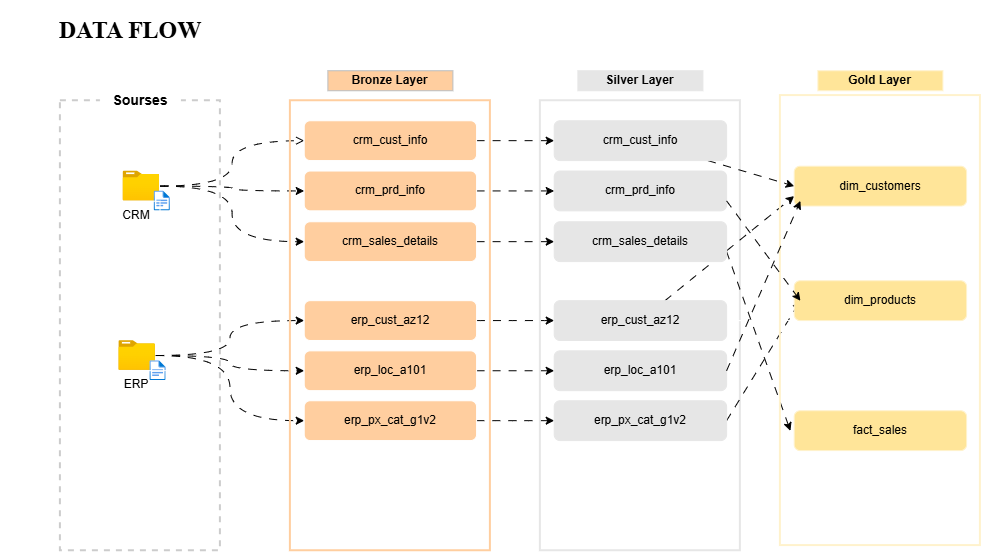

The diagram above was exported from draw.io. Its source (the exported page's mxGraphModel, read from the mxfile embedded in the PNG):
<mxGraphModel dx="1351" dy="951" grid="1" gridSize="10" guides="1" tooltips="1" connect="1" arrows="1" fold="1" page="0" pageScale="1" pageWidth="850" pageHeight="1100" background="light-dark(#FFFFFF,#FFFFFF)" math="0" shadow="0">
  <root>
    <mxCell id="0" />
    <mxCell id="1" parent="0" />
    <mxCell id="poGqnZTL19oRlD--WPLr-2" parent="1" style="rounded=0;whiteSpace=wrap;html=1;fillColor=light-dark(#FFFFFF,transparent);dashed=1;strokeColor=light-dark(#000000,#CCCCCC);strokeWidth=2;" value="" vertex="1">
      <mxGeometry height="450" width="160" x="40.01" y="80" as="geometry" />
    </mxCell>
    <mxCell id="poGqnZTL19oRlD--WPLr-3" parent="1" style="rounded=0;whiteSpace=wrap;html=1;fillColor=light-dark(#000000,#FFFFFF);fontStyle=1;fontSize=14;" value="&lt;font&gt;&lt;span style=&quot;color: light-dark(rgb(0, 0, 0), rgb(0, 0, 0));&quot;&gt;Sourses&lt;/span&gt;&lt;/font&gt;" vertex="1">
      <mxGeometry height="20" width="80" x="80.00999999999999" y="70" as="geometry" />
    </mxCell>
    <mxCell id="poGqnZTL19oRlD--WPLr-4" edge="1" parent="1" source="poGqnZTL19oRlD--WPLr-5" style="edgeStyle=orthogonalEdgeStyle;rounded=0;orthogonalLoop=1;jettySize=auto;html=1;" target="poGqnZTL19oRlD--WPLr-7" value="">
      <mxGeometry relative="1" as="geometry" />
    </mxCell>
    <mxCell id="poGqnZTL19oRlD--WPLr-28" edge="1" parent="1" source="poGqnZTL19oRlD--WPLr-5" style="edgeStyle=orthogonalEdgeStyle;rounded=0;orthogonalLoop=1;jettySize=auto;html=1;" target="poGqnZTL19oRlD--WPLr-23">
      <mxGeometry relative="1" as="geometry" />
    </mxCell>
    <mxCell id="poGqnZTL19oRlD--WPLr-29" edge="1" parent="1" source="poGqnZTL19oRlD--WPLr-5" style="edgeStyle=orthogonalEdgeStyle;rounded=0;orthogonalLoop=1;jettySize=auto;html=1;" target="poGqnZTL19oRlD--WPLr-27" value="">
      <mxGeometry relative="1" as="geometry" />
    </mxCell>
    <mxCell id="poGqnZTL19oRlD--WPLr-31" edge="1" parent="1" source="poGqnZTL19oRlD--WPLr-5" style="edgeStyle=orthogonalEdgeStyle;rounded=0;orthogonalLoop=1;jettySize=auto;html=1;entryX=0;entryY=0.25;entryDx=0;entryDy=0;" target="poGqnZTL19oRlD--WPLr-24">
      <mxGeometry relative="1" as="geometry" />
    </mxCell>
    <mxCell id="poGqnZTL19oRlD--WPLr-32" edge="1" parent="1" source="poGqnZTL19oRlD--WPLr-5" style="edgeStyle=orthogonalEdgeStyle;rounded=0;orthogonalLoop=1;jettySize=auto;html=1;endArrow=classicThin;endFill=1;" target="poGqnZTL19oRlD--WPLr-24">
      <mxGeometry relative="1" as="geometry">
        <Array as="points">
          <mxPoint x="121" y="119.93" />
        </Array>
      </mxGeometry>
    </mxCell>
    <mxCell id="poGqnZTL19oRlD--WPLr-33" edge="1" parent="1" source="poGqnZTL19oRlD--WPLr-5" style="edgeStyle=orthogonalEdgeStyle;rounded=0;orthogonalLoop=1;jettySize=auto;html=1;entryX=0;entryY=0.5;entryDx=0;entryDy=0;endArrow=open;endFill=0;strokeColor=light-dark(#000000,#000000);curved=1;flowAnimation=1;" target="poGqnZTL19oRlD--WPLr-24">
      <mxGeometry relative="1" as="geometry" />
    </mxCell>
    <mxCell id="poGqnZTL19oRlD--WPLr-34" edge="1" parent="1" source="poGqnZTL19oRlD--WPLr-5" style="edgeStyle=orthogonalEdgeStyle;rounded=0;orthogonalLoop=1;jettySize=auto;html=1;entryX=0;entryY=0.5;entryDx=0;entryDy=0;strokeColor=light-dark(#000000,#000000);curved=1;flowAnimation=1;" target="poGqnZTL19oRlD--WPLr-23">
      <mxGeometry relative="1" as="geometry" />
    </mxCell>
    <mxCell id="poGqnZTL19oRlD--WPLr-35" edge="1" parent="1" source="poGqnZTL19oRlD--WPLr-5" style="edgeStyle=orthogonalEdgeStyle;rounded=0;orthogonalLoop=1;jettySize=auto;html=1;entryX=0;entryY=0.5;entryDx=0;entryDy=0;strokeColor=light-dark(#000000,#000000);curved=1;flowAnimation=1;" target="poGqnZTL19oRlD--WPLr-27">
      <mxGeometry relative="1" as="geometry" />
    </mxCell>
    <mxCell id="poGqnZTL19oRlD--WPLr-5" parent="1" style="image;aspect=fixed;html=1;points=[];align=center;fontSize=12;image=img/lib/azure2/general/Folder_Blank.svg;" value="" vertex="1">
      <mxGeometry height="30.18" width="37.18" x="102.41999999999997" y="150.27" as="geometry" />
    </mxCell>
    <mxCell id="poGqnZTL19oRlD--WPLr-6" parent="1" style="image;aspect=fixed;html=1;points=[];align=center;fontSize=12;image=img/lib/azure2/general/File.svg;" value="" vertex="1">
      <mxGeometry height="20" width="16.24" x="133.76999999999998" y="170.27" as="geometry" />
    </mxCell>
    <mxCell id="poGqnZTL19oRlD--WPLr-7" parent="1" style="whiteSpace=wrap;html=1;verticalAlign=top;labelBackgroundColor=none;fillColor=none;fontColor=light-dark(#000000,#000000);" value="CRM" vertex="1">
      <mxGeometry height="20" width="47.59" x="92.02" y="180.45000000000002" as="geometry" />
    </mxCell>
    <mxCell id="poGqnZTL19oRlD--WPLr-36" edge="1" parent="1" source="poGqnZTL19oRlD--WPLr-8" style="edgeStyle=orthogonalEdgeStyle;rounded=0;orthogonalLoop=1;jettySize=auto;html=1;entryX=0;entryY=0.5;entryDx=0;entryDy=0;strokeColor=light-dark(#000000,#000000);curved=1;flowAnimation=1;" target="poGqnZTL19oRlD--WPLr-26">
      <mxGeometry relative="1" as="geometry" />
    </mxCell>
    <mxCell id="poGqnZTL19oRlD--WPLr-37" edge="1" parent="1" source="poGqnZTL19oRlD--WPLr-8" style="edgeStyle=orthogonalEdgeStyle;rounded=0;orthogonalLoop=1;jettySize=auto;html=1;entryX=0;entryY=0.5;entryDx=0;entryDy=0;strokeColor=light-dark(#000000,#000000);curved=1;flowAnimation=1;" target="poGqnZTL19oRlD--WPLr-25">
      <mxGeometry relative="1" as="geometry" />
    </mxCell>
    <mxCell id="poGqnZTL19oRlD--WPLr-38" edge="1" parent="1" source="poGqnZTL19oRlD--WPLr-8" style="edgeStyle=orthogonalEdgeStyle;rounded=0;orthogonalLoop=1;jettySize=auto;html=1;entryX=0;entryY=0.5;entryDx=0;entryDy=0;strokeColor=light-dark(#000000,#000000);curved=1;flowAnimation=1;" target="poGqnZTL19oRlD--WPLr-22">
      <mxGeometry relative="1" as="geometry" />
    </mxCell>
    <mxCell id="poGqnZTL19oRlD--WPLr-8" parent="1" style="image;aspect=fixed;html=1;points=[];align=center;fontSize=12;image=img/lib/azure2/general/Folder_Blank.svg;" value="" vertex="1">
      <mxGeometry height="30.18" width="37.19" x="98.23000000000003" y="319.73" as="geometry" />
    </mxCell>
    <mxCell id="poGqnZTL19oRlD--WPLr-9" parent="1" style="image;aspect=fixed;html=1;points=[];align=center;fontSize=12;image=img/lib/azure2/general/File.svg;" value="" vertex="1">
      <mxGeometry height="20.01" width="16.24" x="129.57999999999998" y="339.91" as="geometry" />
    </mxCell>
    <mxCell id="poGqnZTL19oRlD--WPLr-10" parent="1" style="whiteSpace=wrap;html=1;verticalAlign=top;labelBackgroundColor=none;fillColor=none;fontColor=light-dark(#000000,#000000);" value="ERP" vertex="1">
      <mxGeometry height="20" width="60" x="85.82000000000001" y="349.91" as="geometry" />
    </mxCell>
    <mxCell id="poGqnZTL19oRlD--WPLr-12" edge="1" parent="1" source="poGqnZTL19oRlD--WPLr-7" style="edgeStyle=orthogonalEdgeStyle;rounded=0;orthogonalLoop=1;jettySize=auto;html=1;innerLoopWaypoints=1;exitX=0.5;exitY=1;exitDx=0;exitDy=0;" target="poGqnZTL19oRlD--WPLr-7">
      <mxGeometry relative="1" as="geometry" />
    </mxCell>
    <mxCell id="poGqnZTL19oRlD--WPLr-14" edge="1" parent="1" source="poGqnZTL19oRlD--WPLr-2" style="edgeStyle=orthogonalEdgeStyle;rounded=0;orthogonalLoop=1;jettySize=auto;html=1;innerLoopWaypoints=1;exitX=0.5;exitY=1;exitDx=0;exitDy=0;" target="poGqnZTL19oRlD--WPLr-2">
      <mxGeometry relative="1" as="geometry" />
    </mxCell>
    <mxCell id="poGqnZTL19oRlD--WPLr-15" parent="1" style="rounded=0;whiteSpace=wrap;html=1;fillColor=light-dark(#FFCC99,#FFCE9F);strokeColor=#36393d;fontColor=light-dark(#000000,#000000);" value="&lt;b&gt;Bronze Layer&lt;/b&gt;" vertex="1">
      <mxGeometry height="20" width="125" x="307.5" y="50" as="geometry" />
    </mxCell>
    <mxCell id="poGqnZTL19oRlD--WPLr-16" parent="1" style="rounded=0;whiteSpace=wrap;html=1;fillColor=none;strokeColor=light-dark(#FFCC99,#FFCE9F);strokeWidth=2;" value="" vertex="1">
      <mxGeometry height="450" width="200" x="270" y="80" as="geometry" />
    </mxCell>
    <mxCell id="poGqnZTL19oRlD--WPLr-17" edge="1" parent="1" style="edgeStyle=orthogonalEdgeStyle;rounded=0;orthogonalLoop=1;jettySize=auto;html=1;" value="">
      <mxGeometry relative="1" as="geometry">
        <mxPoint x="356.20000000000005" y="160.17999999999995" as="sourcePoint" />
        <mxPoint x="356.20000000000005" y="170" as="targetPoint" />
      </mxGeometry>
    </mxCell>
    <mxCell id="vyzBXKTGKpAjhT7kGHh0-18" edge="1" parent="1" source="poGqnZTL19oRlD--WPLr-22" style="edgeStyle=orthogonalEdgeStyle;rounded=0;orthogonalLoop=1;jettySize=auto;html=1;exitX=1;exitY=0.5;exitDx=0;exitDy=0;entryX=0;entryY=0.5;entryDx=0;entryDy=0;curved=1;flowAnimation=1;strokeColor=light-dark(#000000,#000000);" target="FXe-OzuarLYOvkN0AhPc-4">
      <mxGeometry relative="1" as="geometry" />
    </mxCell>
    <mxCell id="poGqnZTL19oRlD--WPLr-22" parent="1" style="rounded=1;whiteSpace=wrap;html=1;fillColor=light-dark(#FFCE9F,#FFCE9F);" value="&lt;span style=&quot;color: light-dark(rgb(0, 0, 0), rgb(0, 0, 0));&quot;&gt;erp_px_cat_g1v2&lt;/span&gt;" vertex="1">
      <mxGeometry height="39.82" width="172.38" x="283.81" y="380" as="geometry" />
    </mxCell>
    <mxCell id="FXe-OzuarLYOvkN0AhPc-11" edge="1" parent="1" source="poGqnZTL19oRlD--WPLr-23" style="edgeStyle=orthogonalEdgeStyle;rounded=0;orthogonalLoop=1;jettySize=auto;html=1;strokeColor=light-dark(#000000,#000000);flowAnimation=1;" target="FXe-OzuarLYOvkN0AhPc-5">
      <mxGeometry relative="1" as="geometry" />
    </mxCell>
    <mxCell id="poGqnZTL19oRlD--WPLr-23" parent="1" style="rounded=1;whiteSpace=wrap;html=1;fillColor=light-dark(#FFCE9F,#FFCE9F);" value="&lt;span style=&quot;color: light-dark(rgb(0, 0, 0), rgb(0, 0, 0));&quot;&gt;crm_prd_info&lt;/span&gt;" vertex="1">
      <mxGeometry height="39.82" width="172.38" x="283.81" y="150.27" as="geometry" />
    </mxCell>
    <mxCell id="vyzBXKTGKpAjhT7kGHh0-20" edge="1" parent="1" source="poGqnZTL19oRlD--WPLr-24" style="edgeStyle=orthogonalEdgeStyle;rounded=0;orthogonalLoop=1;jettySize=auto;html=1;entryX=0;entryY=0.5;entryDx=0;entryDy=0;flowAnimation=1;strokeColor=light-dark(#000000,#000000);" target="FXe-OzuarLYOvkN0AhPc-6">
      <mxGeometry relative="1" as="geometry" />
    </mxCell>
    <mxCell id="poGqnZTL19oRlD--WPLr-24" parent="1" style="rounded=1;whiteSpace=wrap;html=1;fillColor=light-dark(#FFCE9F,#FFCE9F);" value="&lt;span style=&quot;color: light-dark(rgb(0, 0, 0), rgb(0, 0, 0));&quot;&gt;crm_cust_info&lt;/span&gt;" vertex="1">
      <mxGeometry height="39.82" width="172.38" x="283.81" y="100.00000000000001" as="geometry" />
    </mxCell>
    <mxCell id="vyzBXKTGKpAjhT7kGHh0-19" edge="1" parent="1" source="poGqnZTL19oRlD--WPLr-25" style="edgeStyle=orthogonalEdgeStyle;rounded=0;orthogonalLoop=1;jettySize=auto;html=1;entryX=0;entryY=0.5;entryDx=0;entryDy=0;strokeColor=light-dark(#000000,#000000);flowAnimation=1;" target="FXe-OzuarLYOvkN0AhPc-7">
      <mxGeometry relative="1" as="geometry" />
    </mxCell>
    <mxCell id="poGqnZTL19oRlD--WPLr-25" parent="1" style="rounded=1;whiteSpace=wrap;html=1;fillColor=light-dark(#FFCE9F,#FFCE9F);" value="&lt;span style=&quot;color: light-dark(rgb(0, 0, 0), rgb(0, 0, 0));&quot;&gt;erp_loc_a101&lt;/span&gt;" vertex="1">
      <mxGeometry height="39.82" width="172.38" x="283.81" y="330.09000000000003" as="geometry" />
    </mxCell>
    <mxCell id="FXe-OzuarLYOvkN0AhPc-14" edge="1" parent="1" source="poGqnZTL19oRlD--WPLr-26" style="edgeStyle=orthogonalEdgeStyle;rounded=0;orthogonalLoop=1;jettySize=auto;html=1;entryX=0;entryY=0.5;entryDx=0;entryDy=0;strokeColor=light-dark(#000000,#000000);curved=1;flowAnimation=1;" target="FXe-OzuarLYOvkN0AhPc-8">
      <mxGeometry relative="1" as="geometry" />
    </mxCell>
    <mxCell id="poGqnZTL19oRlD--WPLr-26" parent="1" style="rounded=1;whiteSpace=wrap;html=1;fillColor=light-dark(#FFCE9F,#FFCE9F);" value="&lt;span style=&quot;color: light-dark(rgb(0, 0, 0), rgb(0, 0, 0));&quot;&gt;erp_cust_az12&lt;/span&gt;" vertex="1">
      <mxGeometry height="39.82" width="172.38" x="283.81" y="279.90999999999997" as="geometry" />
    </mxCell>
    <mxCell id="vyzBXKTGKpAjhT7kGHh0-21" edge="1" parent="1" source="poGqnZTL19oRlD--WPLr-27" style="edgeStyle=orthogonalEdgeStyle;rounded=0;orthogonalLoop=1;jettySize=auto;html=1;entryX=0;entryY=0.5;entryDx=0;entryDy=0;strokeColor=light-dark(#000000,#000000);flowAnimation=1;" target="FXe-OzuarLYOvkN0AhPc-9">
      <mxGeometry relative="1" as="geometry" />
    </mxCell>
    <mxCell id="poGqnZTL19oRlD--WPLr-27" parent="1" style="rounded=1;whiteSpace=wrap;html=1;fillColor=light-dark(#FFCE9F,#FFCE9F);" value="&lt;span style=&quot;color: light-dark(rgb(0, 0, 0), rgb(0, 0, 0));&quot;&gt;crm_sales_details&lt;/span&gt;" vertex="1">
      <mxGeometry height="39.82" width="172.38" x="283.81" y="201" as="geometry" />
    </mxCell>
    <mxCell id="FXe-OzuarLYOvkN0AhPc-1" parent="1" style="rounded=0;whiteSpace=wrap;html=1;fillColor=light-dark(#FFCC99,#E6E6E6);strokeColor=light-dark(#36393D,#E6E6E6);fontColor=light-dark(#000000,#000000);" value="&lt;b&gt;Silver Layer&lt;/b&gt;" vertex="1">
      <mxGeometry height="20" width="125" x="557.5" y="50" as="geometry" />
    </mxCell>
    <mxCell id="FXe-OzuarLYOvkN0AhPc-2" parent="1" style="rounded=0;whiteSpace=wrap;html=1;fillColor=none;strokeColor=light-dark(#36393D,#E6E6E6);strokeWidth=2;" value="" vertex="1">
      <mxGeometry height="450" width="200" x="520" y="80" as="geometry" />
    </mxCell>
    <mxCell id="FXe-OzuarLYOvkN0AhPc-3" edge="1" parent="1" style="edgeStyle=orthogonalEdgeStyle;rounded=0;orthogonalLoop=1;jettySize=auto;html=1;strokeColor=light-dark(#36393D,#E6E6E6);" value="">
      <mxGeometry relative="1" as="geometry">
        <mxPoint x="606.2" y="160.17999999999995" as="sourcePoint" />
        <mxPoint x="606.2" y="170" as="targetPoint" />
      </mxGeometry>
    </mxCell>
    <mxCell id="vyzBXKTGKpAjhT7kGHh0-25" edge="1" parent="1" source="FXe-OzuarLYOvkN0AhPc-4" style="rounded=0;orthogonalLoop=1;jettySize=auto;html=1;exitX=1;exitY=0.5;exitDx=0;exitDy=0;strokeColor=light-dark(#000000,#000000);flowAnimation=1;">
      <mxGeometry relative="1" as="geometry">
        <mxPoint x="780" y="280" as="targetPoint" />
      </mxGeometry>
    </mxCell>
    <mxCell id="FXe-OzuarLYOvkN0AhPc-4" parent="1" style="rounded=1;whiteSpace=wrap;html=1;fillColor=light-dark(#FFCE9F,#E6E6E6);strokeColor=light-dark(#36393D,#E6E6E6);" value="&lt;span style=&quot;color: light-dark(rgb(0, 0, 0), rgb(0, 0, 0));&quot;&gt;erp_px_cat_g1v2&lt;/span&gt;" vertex="1">
      <mxGeometry height="39.82" width="172.38" x="533.81" y="380" as="geometry" />
    </mxCell>
    <mxCell id="FXe-OzuarLYOvkN0AhPc-5" parent="1" style="rounded=1;whiteSpace=wrap;html=1;fillColor=light-dark(#FFCE9F,#E6E6E6);strokeColor=light-dark(#36393D,#E6E6E6);" value="&lt;span style=&quot;color: light-dark(rgb(0, 0, 0), rgb(0, 0, 0));&quot;&gt;crm_prd_info&lt;/span&gt;" vertex="1">
      <mxGeometry height="39.82" width="172.38" x="533.81" y="150.27" as="geometry" />
    </mxCell>
    <mxCell id="vyzBXKTGKpAjhT7kGHh0-10" edge="1" parent="1" source="FXe-OzuarLYOvkN0AhPc-6" style="rounded=0;orthogonalLoop=1;jettySize=auto;html=1;entryX=0;entryY=0.5;entryDx=0;entryDy=0;strokeColor=light-dark(#000000,#000000);jumpStyle=none;shadow=0;flowAnimation=1;" target="vyzBXKTGKpAjhT7kGHh0-6">
      <mxGeometry relative="1" as="geometry" />
    </mxCell>
    <mxCell id="FXe-OzuarLYOvkN0AhPc-6" parent="1" style="rounded=1;whiteSpace=wrap;html=1;fillColor=light-dark(#FFCE9F,#E6E6E6);strokeColor=light-dark(#36393D,#E6E6E6);" value="&lt;span style=&quot;color: light-dark(rgb(0, 0, 0), rgb(0, 0, 0));&quot;&gt;crm_cust_info&lt;/span&gt;" vertex="1">
      <mxGeometry height="39.82" width="172.38" x="533.81" y="100.00000000000001" as="geometry" />
    </mxCell>
    <mxCell id="vyzBXKTGKpAjhT7kGHh0-13" edge="1" parent="1" source="vyzBXKTGKpAjhT7kGHh0-2" style="edgeStyle=orthogonalEdgeStyle;rounded=0;orthogonalLoop=1;jettySize=auto;html=1;entryX=0;entryY=1;entryDx=0;entryDy=0;" target="vyzBXKTGKpAjhT7kGHh0-6">
      <mxGeometry relative="1" as="geometry" />
    </mxCell>
    <mxCell id="FXe-OzuarLYOvkN0AhPc-7" parent="1" style="rounded=1;whiteSpace=wrap;html=1;fillColor=light-dark(#FFCE9F,#E6E6E6);strokeColor=light-dark(#36393D,#E6E6E6);" value="&lt;span style=&quot;color: light-dark(rgb(0, 0, 0), rgb(0, 0, 0));&quot;&gt;erp_loc_a101&lt;/span&gt;" vertex="1">
      <mxGeometry height="39.82" width="172.38" x="533.81" y="330.09000000000003" as="geometry" />
    </mxCell>
    <mxCell id="vyzBXKTGKpAjhT7kGHh0-11" edge="1" parent="1" source="FXe-OzuarLYOvkN0AhPc-8" style="edgeStyle=orthogonalEdgeStyle;rounded=0;orthogonalLoop=1;jettySize=auto;html=1;exitX=1;exitY=0.5;exitDx=0;exitDy=0;" target="vyzBXKTGKpAjhT7kGHh0-6">
      <mxGeometry relative="1" as="geometry" />
    </mxCell>
    <mxCell id="vyzBXKTGKpAjhT7kGHh0-12" edge="1" parent="1" source="FXe-OzuarLYOvkN0AhPc-8" style="rounded=0;orthogonalLoop=1;jettySize=auto;html=1;entryX=0;entryY=0.75;entryDx=0;entryDy=0;strokeColor=light-dark(#000000,#000000);flowAnimation=1;" target="vyzBXKTGKpAjhT7kGHh0-6">
      <mxGeometry relative="1" as="geometry" />
    </mxCell>
    <mxCell id="FXe-OzuarLYOvkN0AhPc-8" parent="1" style="rounded=1;whiteSpace=wrap;html=1;fillColor=light-dark(#FFCE9F,#E6E6E6);strokeColor=light-dark(#36393D,#E6E6E6);" value="&lt;span style=&quot;color: light-dark(rgb(0, 0, 0), rgb(0, 0, 0));&quot;&gt;erp_cust_az12&lt;/span&gt;" vertex="1">
      <mxGeometry height="39.82" width="172.38" x="533.81" y="279.90999999999997" as="geometry" />
    </mxCell>
    <mxCell id="vyzBXKTGKpAjhT7kGHh0-26" edge="1" parent="1" source="FXe-OzuarLYOvkN0AhPc-9" style="rounded=0;orthogonalLoop=1;jettySize=auto;html=1;exitX=1;exitY=0.75;exitDx=0;exitDy=0;strokeColor=light-dark(#000000,#000000);flowAnimation=1;entryX=0.05;entryY=0.745;entryDx=0;entryDy=0;entryPerimeter=0;" target="vyzBXKTGKpAjhT7kGHh0-2">
      <mxGeometry relative="1" as="geometry" />
    </mxCell>
    <mxCell id="FXe-OzuarLYOvkN0AhPc-9" parent="1" style="rounded=1;whiteSpace=wrap;html=1;fillColor=light-dark(#FFCE9F,#E6E6E6);strokeColor=light-dark(#36393D,#E6E6E6);" value="&lt;span style=&quot;color: light-dark(rgb(0, 0, 0), rgb(0, 0, 0));&quot;&gt;crm_sales_details&lt;/span&gt;" vertex="1">
      <mxGeometry height="39.82" width="172.38" x="533.81" y="201" as="geometry" />
    </mxCell>
    <mxCell id="vyzBXKTGKpAjhT7kGHh0-1" parent="1" style="rounded=0;whiteSpace=wrap;html=1;fillColor=light-dark(#FFCC99,#FFE599);strokeColor=light-dark(#36393D,#FFF2CC);fontColor=light-dark(#000000,#000000);" value="&lt;b&gt;Gold Layer&lt;/b&gt;" vertex="1">
      <mxGeometry height="20" width="125" x="797.5" y="50" as="geometry" />
    </mxCell>
    <mxCell id="vyzBXKTGKpAjhT7kGHh0-3" edge="1" parent="1" style="edgeStyle=orthogonalEdgeStyle;rounded=0;orthogonalLoop=1;jettySize=auto;html=1;strokeColor=light-dark(#36393D,#FFF2CC);" value="">
      <mxGeometry relative="1" as="geometry">
        <mxPoint x="846.2" y="160.17999999999995" as="sourcePoint" />
        <mxPoint x="846.2" y="170" as="targetPoint" />
      </mxGeometry>
    </mxCell>
    <mxCell id="vyzBXKTGKpAjhT7kGHh0-5" parent="1" style="rounded=1;whiteSpace=wrap;html=1;fillColor=light-dark(#FFCE9F,#FFE599);strokeColor=light-dark(#36393D,#FFF2CC);" value="&lt;span style=&quot;color: light-dark(rgb(0, 0, 0), rgb(0, 0, 0));&quot;&gt;dim_products&lt;/span&gt;" vertex="1">
      <mxGeometry height="39.82" width="172.38" x="773.81" y="260" as="geometry" />
    </mxCell>
    <mxCell id="vyzBXKTGKpAjhT7kGHh0-6" parent="1" style="rounded=1;whiteSpace=wrap;html=1;fillColor=light-dark(#FFCE9F,#FFE599);strokeColor=light-dark(#36393D,#FFF2CC);" value="&lt;span style=&quot;color: light-dark(rgb(0, 0, 0), rgb(0, 0, 0));&quot;&gt;dim_customers&lt;/span&gt;" vertex="1">
      <mxGeometry height="39.82" width="172.38" x="773.81" y="145.45000000000002" as="geometry" />
    </mxCell>
    <mxCell id="vyzBXKTGKpAjhT7kGHh0-9" parent="1" style="rounded=1;whiteSpace=wrap;html=1;fillColor=light-dark(#FFCE9F,#FFE599);strokeColor=light-dark(#36393D,#FFF2CC);" value="&lt;span style=&quot;color: light-dark(rgb(0, 0, 0), rgb(0, 0, 0));&quot;&gt;fact_sales&lt;/span&gt;" vertex="1">
      <mxGeometry height="39.82" width="172.38" x="773.81" y="390" as="geometry" />
    </mxCell>
    <mxCell id="vyzBXKTGKpAjhT7kGHh0-2" parent="1" style="rounded=0;whiteSpace=wrap;html=1;fillColor=none;strokeColor=light-dark(#36393D,#FFF2CC);strokeWidth=2;" value="" vertex="1">
      <mxGeometry height="450" width="200" x="760" y="74.82" as="geometry" />
    </mxCell>
    <mxCell id="vyzBXKTGKpAjhT7kGHh0-17" edge="1" parent="1" source="FXe-OzuarLYOvkN0AhPc-7" style="rounded=0;orthogonalLoop=1;jettySize=auto;html=1;exitX=1;exitY=0.5;exitDx=0;exitDy=0;entryX=0.1;entryY=0.234;entryDx=0;entryDy=0;entryPerimeter=0;strokeColor=light-dark(#000000,#000000);flowAnimation=1;" target="vyzBXKTGKpAjhT7kGHh0-2">
      <mxGeometry relative="1" as="geometry" />
    </mxCell>
    <mxCell id="vyzBXKTGKpAjhT7kGHh0-23" edge="1" parent="1" source="FXe-OzuarLYOvkN0AhPc-5" style="rounded=0;orthogonalLoop=1;jettySize=auto;html=1;entryX=0.1;entryY=0.456;entryDx=0;entryDy=0;entryPerimeter=0;exitX=1;exitY=0.75;exitDx=0;exitDy=0;strokeColor=light-dark(#000000,#000000);flowAnimation=1;" target="vyzBXKTGKpAjhT7kGHh0-2">
      <mxGeometry relative="1" as="geometry" />
    </mxCell>
    <mxCell id="vyzBXKTGKpAjhT7kGHh0-27" parent="1" style="rounded=0;whiteSpace=wrap;html=1;fillColor=none;strokeColor=light-dark(#FFFFFF,#FFFFFF);" value="&lt;h1&gt;&lt;span style=&quot;color: light-dark(rgb(0, 0, 0), rgb(0, 0, 0));&quot;&gt;&lt;font face=&quot;Times New Roman&quot;&gt;DATA FLOW&lt;/font&gt;&lt;/span&gt;&lt;/h1&gt;" vertex="1">
      <mxGeometry height="39.82" width="259.99" x="-20" y="-10" as="geometry" />
    </mxCell>
  </root>
</mxGraphModel>